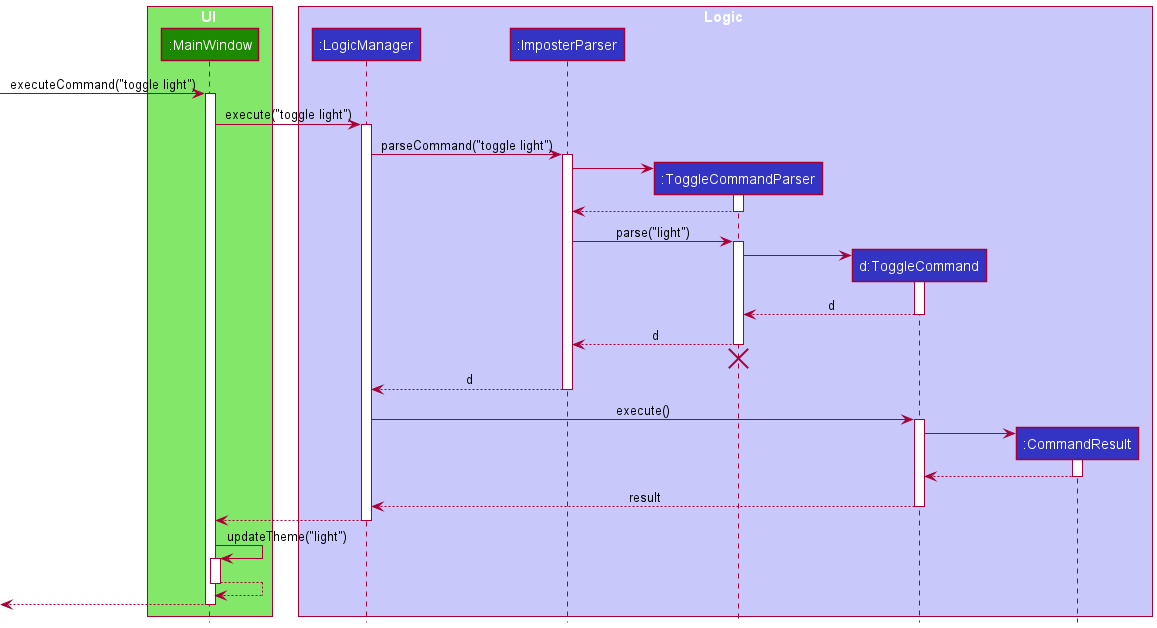

The diagram above was rendered by PlantUML. Its source (embedded in the PNG):
@startuml
!include style.puml

box UI UI_COLOR_T1
participant ":MainWindow" as MainWindow UI_COLOR
end box

box Logic LOGIC_COLOR_T1
participant ":LogicManager" as LogicManager LOGIC_COLOR
participant ":ImposterParser" as ImposterParser LOGIC_COLOR
participant ":ToggleCommandParser" as ToggleCommandParser LOGIC_COLOR
participant "d:ToggleCommand" as ToggleCommand LOGIC_COLOR
participant ":CommandResult" as CommandResult LOGIC_COLOR
end box

[-> MainWindow : executeCommand("toggle light")
activate MainWindow

MainWindow -> LogicManager : execute("toggle light")
activate LogicManager

LogicManager -> ImposterParser : parseCommand("toggle light")
activate ImposterParser

create ToggleCommandParser
ImposterParser -> ToggleCommandParser
activate ToggleCommandParser

ToggleCommandParser --> ImposterParser
deactivate ToggleCommandParser

ImposterParser -> ToggleCommandParser : parse("light")
activate ToggleCommandParser

create ToggleCommand
ToggleCommandParser -> ToggleCommand
activate ToggleCommand

ToggleCommand --> ToggleCommandParser : d
deactivate ToggleCommand

ToggleCommandParser --> ImposterParser : d
deactivate ToggleCommandParser
'Hidden arrow to position the destroy marker below the end of the activation bar.
ToggleCommandParser -[hidden]-> ImposterParser
destroy ToggleCommandParser

ImposterParser --> LogicManager : d
deactivate ImposterParser

LogicManager -> ToggleCommand : execute()
activate ToggleCommand

create CommandResult
ToggleCommand -> CommandResult
activate CommandResult

CommandResult --> ToggleCommand
deactivate CommandResult

ToggleCommand --> LogicManager : result
deactivate ToggleCommand

LogicManager --> MainWindow
deactivate LogicManager

MainWindow -> MainWindow : updateTheme("light")
activate MainWindow
return

[<-- MainWindow
deactivate MainWindow
@enduml